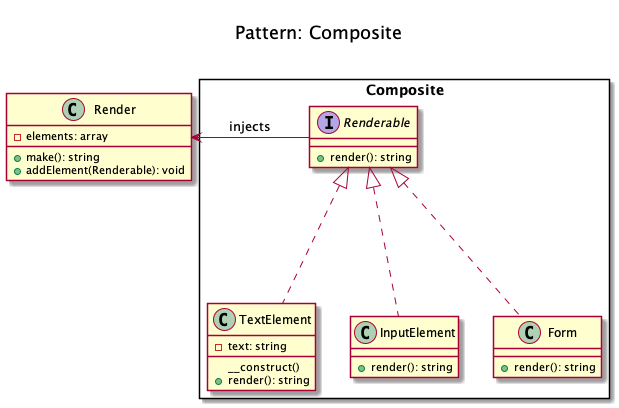

The diagram above was rendered by PlantUML. Its source (embedded in the PNG):
@startuml
    Title <size:20>\nPattern: Composite\n

    package Composite <<Rectangle>> {
        interface Renderable {
            + render(): string
        }

        class TextElement implements Renderable {
			- text: string
            __construct()
            + render(): string
        }

        class InputElement implements Renderable {
            + render(): string
        }

        class Form implements Renderable {
            + render(): string
        }
    }

    class Render {
		- elements: array
        + make(): string
        + addElement(Renderable): void
    }

    Renderable -left-> Render: injects
@enduml